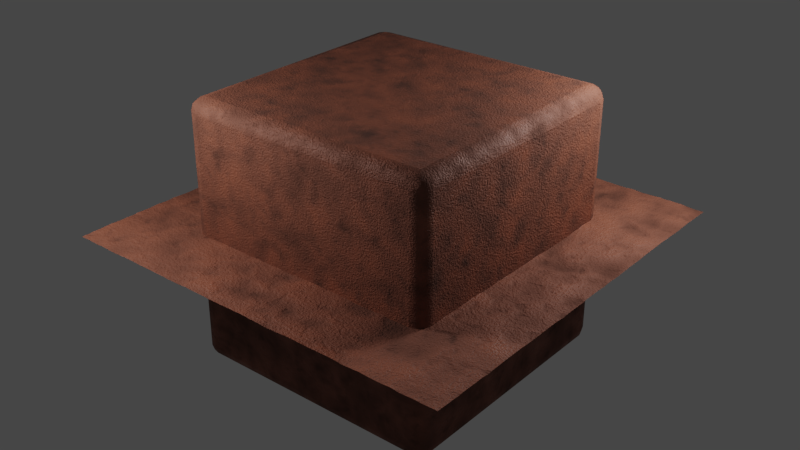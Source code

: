 # Source: T_Rust.blend  (saved by Blender 2.91.10; exported with 4.5.12 LTS)
import bpy
from mathutils import Matrix  # noqa: F401  (used for matrix-valued properties, if any)

bpy.ops.wm.read_factory_settings(use_empty=True)
scene = bpy.context.scene
scene.name = 'Scene'

# ---- collections
col_lights = bpy.data.collections.new('Lights'); scene.collection.children.link(col_lights)

# ---- materials (node trees are filled in below, after node groups)
mat_t_texturename = bpy.data.materials.new('T_TextureName')
mat_t_texturename.displacement_method = 'DISPLACEMENT'

# ---- node groups
ng_bh7_proceduraltiling = bpy.data.node_groups.new('BH7_ProceduralTiling', 'ShaderNodeTree')
_N = ng_bh7_proceduraltiling.nodes; _L = ng_bh7_proceduraltiling.links
ng_t_rust = bpy.data.node_groups.new('T_Rust', 'ShaderNodeTree')
_s = ng_t_rust.interface.new_socket(name='Color', in_out='OUTPUT', socket_type='NodeSocketColor')
_s.default_value = (0.0, 0.0, 0.0, 0.0)
_s = ng_t_rust.interface.new_socket(name='Roughness', in_out='OUTPUT', socket_type='NodeSocketFloat')
_s = ng_t_rust.interface.new_socket(name='Bump', in_out='OUTPUT', socket_type='NodeSocketFloat')
_s.min_value = 0.0
_s.max_value = 0.0
_s = ng_t_rust.interface.new_socket(name='Displacement', in_out='OUTPUT', socket_type='NodeSocketFloat')
_s.min_value = 0.0
_s.max_value = 0.0
_s = ng_t_rust.interface.new_socket(name='Color1', in_out='INPUT', socket_type='NodeSocketColor')
_s.default_value = (0.07661, 0.02651, 0.01528, 1.0)
_s = ng_t_rust.interface.new_socket(name='Color2', in_out='INPUT', socket_type='NodeSocketColor')
_s.default_value = (0.4395, 0.131, 0.07018, 1.0)
_s = ng_t_rust.interface.new_socket(name='NoiseScale01', in_out='INPUT', socket_type='NodeSocketFloat')
_s.default_value = 7.2
_s.min_value = -1000.0
_s.max_value = 1000.0
_s = ng_t_rust.interface.new_socket(name='NoiseMix01', in_out='INPUT', socket_type='NodeSocketFloat')
_s.subtype = 'FACTOR'
_s.default_value = 1.0
_s.min_value = 0.0
_s.max_value = 1.0
_s = ng_t_rust.interface.new_socket(name='NoiseScale02', in_out='INPUT', socket_type='NodeSocketFloat')
_s.default_value = 11.2
_s.min_value = -1000.0
_s.max_value = 1000.0
_s = ng_t_rust.interface.new_socket(name='NoiseMix02', in_out='INPUT', socket_type='NodeSocketFloat')
_s.subtype = 'FACTOR'
_s.default_value = 0.35
_s.min_value = 0.0
_s.max_value = 1.0
_s = ng_t_rust.interface.new_socket(name='NoiseScale03', in_out='INPUT', socket_type='NodeSocketFloat')
_s.default_value = 52.5
_s.min_value = -1000.0
_s.max_value = 1000.0
_s = ng_t_rust.interface.new_socket(name='NoiseMix03', in_out='INPUT', socket_type='NodeSocketFloat')
_s.subtype = 'FACTOR'
_s.default_value = 0.325
_s.min_value = 0.0
_s.max_value = 1.0
_s = ng_t_rust.interface.new_socket(name='NoiseScale04', in_out='INPUT', socket_type='NodeSocketFloat')
_s.default_value = 28.3
_s.min_value = -1000.0
_s.max_value = 1000.0
_s = ng_t_rust.interface.new_socket(name='NoiseVariations', in_out='INPUT', socket_type='NodeSocketFloat')
_s.min_value = -1e+04
_s.max_value = 1e+04
_s = ng_t_rust.interface.new_socket(name='Crustiness', in_out='INPUT', socket_type='NodeSocketFloat')
_s.default_value = 1.0
_s.min_value = -1e+04
_s.max_value = 1e+04
_s = ng_t_rust.interface.new_socket(name='BumpScale', in_out='INPUT', socket_type='NodeSocketFloat')
_s.default_value = 144.3
_s.min_value = -1000.0
_s.max_value = 1000.0
_s = ng_t_rust.interface.new_socket(name='DisplacementStrength', in_out='INPUT', socket_type='NodeSocketFloat')
_s.default_value = 0.02
_s.min_value = -1e+04
_s.max_value = 1e+04
_s = ng_t_rust.interface.new_socket(name='Roughness', in_out='INPUT', socket_type='NodeSocketFloat')
_s.default_value = 0.21
_s.min_value = -1e+04
_s.max_value = 1e+04
_N = ng_t_rust.nodes; _L = ng_t_rust.links
n0 = _N.new('ShaderNodeValToRGB'); n0.name = 'ColorRamp'; n0.location = (710, 511)
while len(n0.color_ramp.elements) > 1: n0.color_ramp.elements.remove(n0.color_ramp.elements[-1])
n0.color_ramp.elements[0].position = 0.004545; n0.color_ramp.elements[0].color = (0.0, 0.0, 0.0, 1.0)
_e = n0.color_ramp.elements.new(1.0); _e.color = (1.0, 1.0, 1.0, 1.0)
n1 = _N.new('ShaderNodeTexNoise'); n1.name = 'Noise Texture'; n1.location = (-353, 306)
n2 = _N.new('ShaderNodeMix'); n2.name = 'Mix'; n2.location = (-129, 236)
n2.data_type = 'RGBA'
n2.blend_type = 'DARKEN'
n3 = _N.new('ShaderNodeTexNoise'); n3.name = 'Noise Texture.001'; n3.location = (-353, 59)
n3.inputs[8].default_value = 0.1
n4 = _N.new('ShaderNodeMix'); n4.name = 'Mix.001'; n4.location = (58, 73)
n4.data_type = 'RGBA'
n4.blend_type = 'BURN'
n5 = _N.new('ShaderNodeTexNoise'); n5.name = 'Noise Texture.002'; n5.location = (-363, -199)
n5.inputs[8].default_value = 0.1
n6 = _N.new('ShaderNodeTexNoise'); n6.name = 'Noise Texture.003'; n6.location = (-372, -450)
n6.inputs[8].default_value = 0.59
n7 = _N.new('ShaderNodeMix'); n7.name = 'Mix.002'; n7.location = (268, -238)
n7.data_type = 'RGBA'
n7.blend_type = 'SUBTRACT'
n8 = _N.new('ShaderNodeMix'); n8.name = 'Mix.003'; n8.location = (984, 516)
n8.data_type = 'RGBA'
n9 = _N.new('ShaderNodeVectorMath'); n9.name = 'Vector Math'; n9.location = (-652, -269)
n9.operation = 'MULTIPLY'
n9.inputs[1].default_value = (1.4, 1.0, 1.0)
n10 = _N.new('ShaderNodeMapRange'); n10.name = 'Map Range'; n10.location = (-178, -445)
n10.inputs[1].default_value = 0.54
n11 = _N.new('ShaderNodeTexCoord'); n11.name = 'Texture Coordinate'; n11.location = (-1156, -201)
n12 = _N.new('ShaderNodeMapRange'); n12.name = 'Map Range.001'; n12.location = (861, -215)
n13 = _N.new('NodeGroupOutput'); n13.name = 'Group Output'; n13.location = (1356, 0)
n14 = _N.new('ShaderNodeMapRange'); n14.name = 'Map Range.003'; n14.location = (1177, -351)
n14.inputs[3].default_value = 1.0
n15 = _N.new('ShaderNodeClamp'); n15.name = 'Clamp'; n15.location = (1367, -393)
n16 = _N.new('ShaderNodeMapRange'); n16.name = 'Map Range.002'; n16.location = (872, 55)
n16.inputs[4].default_value = 0.01
n17 = _N.new('ShaderNodeTexNoise'); n17.name = 'Noise Texture.004'; n17.location = (640, 99)
n17.inputs[4].default_value = 1.0
n18 = _N.new('ShaderNodeGroup'); n18.name = 'Group'; n18.location = (-928, -206)
n18.width = 150
n18.node_tree = ng_bh7_proceduraltiling
n19 = _N.new('NodeGroupInput'); n19.name = 'Group Input'; n19.location = (-1156, 385)
_L.new(n8.outputs[2], n13.inputs[0])
_L.new(n12.outputs[0], n13.inputs[3])
_L.new(n16.outputs[0], n13.inputs[2])
_L.new(n1.outputs[0], n2.inputs[6])
_L.new(n3.outputs[0], n2.inputs[7])
_L.new(n2.outputs[2], n4.inputs[6])
_L.new(n5.outputs[0], n4.inputs[7])
_L.new(n9.outputs[0], n5.inputs[0])
_L.new(n4.outputs[2], n7.inputs[6])
_L.new(n6.outputs[0], n10.inputs[0])
_L.new(n10.outputs[0], n7.inputs[7])
_L.new(n7.outputs[2], n0.inputs[0])
_L.new(n0.outputs[0], n8.inputs[0])
_L.new(n7.outputs[2], n12.inputs[0])
_L.new(n17.outputs[0], n16.inputs[0])
_L.new(n19.outputs[2], n1.inputs[2])
_L.new(n19.outputs[4], n3.inputs[2])
_L.new(n19.outputs[6], n5.inputs[2])
_L.new(n19.outputs[8], n6.inputs[2])
_L.new(n19.outputs[9], n10.inputs[3])
_L.new(n19.outputs[10], n10.inputs[4])
_L.new(n19.outputs[3], n2.inputs[0])
_L.new(n19.outputs[5], n4.inputs[0])
_L.new(n19.outputs[7], n7.inputs[0])
_L.new(n19.outputs[0], n8.inputs[6])
_L.new(n19.outputs[1], n8.inputs[7])
_L.new(n19.outputs[11], n17.inputs[2])
_L.new(n19.outputs[12], n12.inputs[4])
_L.new(n14.outputs[0], n15.inputs[0])
_L.new(n15.outputs[0], n13.inputs[1])
_L.new(n7.outputs[2], n14.inputs[0])
_L.new(n19.outputs[13], n14.inputs[4])
_L.new(n18.outputs[0], n1.inputs[0])
_L.new(n18.outputs[0], n9.inputs[0])
_L.new(n18.outputs[0], n6.inputs[0])
_L.new(n11.outputs[2], n18.inputs[0])
_L.new(n18.outputs[0], n17.inputs[0])
n13.is_active_output = True

# ---- material node trees
mat_t_texturename.use_nodes = True; mat_t_texturename.node_tree.nodes.clear()
_N = mat_t_texturename.node_tree.nodes; _L = mat_t_texturename.node_tree.links
n0 = _N.new('ShaderNodeOutputMaterial'); n0.name = 'Material Output'; n0.location = (670, 299)
n1 = _N.new('ShaderNodeDisplacement'); n1.name = 'Displacement'; n1.location = (338, -389)
n1.inputs[1].default_value = 0.0
n1.inputs[2].default_value = 1.0
n2 = _N.new('ShaderNodeBsdfPrincipled'); n2.name = 'Principled BSDF'; n2.location = (279, 276)
n2.distribution = 'GGX'
n2.subsurface_method = 'BURLEY'
n2.inputs[3].default_value = 1.45
n2.inputs[27].default_value = (0.0, 0.0, 0.0, 1.0)
n2.inputs[28].default_value = 1.0
n3 = _N.new('ShaderNodeBump'); n3.name = 'Bump'; n3.location = (53, -76)
n3.inputs[1].default_value = 1.0
n3.inputs[2].default_value = 1.0
n4 = _N.new('ShaderNodeGroup'); n4.name = 'Group.001'; n4.location = (-741, 38)
n4.width = 217
n4.node_tree = ng_t_rust
n4.inputs[0].default_value = (0.07661, 0.02651, 0.01528, 1.0)
n4.inputs[1].default_value = (0.4395, 0.131, 0.07018, 1.0)
n4.inputs[2].default_value = 7.2
n4.inputs[3].default_value = 1.0
n4.inputs[4].default_value = 11.2
n4.inputs[5].default_value = 0.35
n4.inputs[6].default_value = 52.5
n4.inputs[7].default_value = 0.325
n4.inputs[8].default_value = 28.3
n4.inputs[9].default_value = 0.0
n4.inputs[10].default_value = 1.0
n4.inputs[11].default_value = 144.3
n4.inputs[12].default_value = 0.02
n4.inputs[13].default_value = 0.21
_L.new(n1.outputs[0], n0.inputs[2])
_L.new(n2.outputs[0], n0.inputs[0])
_L.new(n4.outputs[0], n2.inputs[0])
_L.new(n4.outputs[3], n1.inputs[0])
_L.new(n3.outputs[0], n2.inputs[5])
_L.new(n4.outputs[2], n3.inputs[3])
_L.new(n4.outputs[1], n2.inputs[2])
n0.is_active_output = True

# ---- world
world_world = bpy.data.worlds.new('World'); scene.world = world_world
world_world.use_nodes = True; world_world.node_tree.nodes.clear()
_N = world_world.node_tree.nodes; _L = world_world.node_tree.links
n0 = _N.new('ShaderNodeOutputWorld'); n0.name = 'World Output'; n0.location = (300, 300)
n1 = _N.new('ShaderNodeBackground'); n1.name = 'Background'; n1.location = (10, 300)
n1.inputs[0].default_value = (0.05088, 0.05088, 0.05088, 1.0)
_L.new(n1.outputs[0], n0.inputs[0])
n0.is_active_output = True
world_world.color = (0.05088, 0.05088, 0.05088)
world_world.use_sun_shadow = False
world_world.sun_shadow_jitter_overblur = 0.0

# ---- lights
light_point = bpy.data.lights.new('Point', 'POINT')
light_point.transmission_factor = 0.0
light_point.energy = 50.0
light_point.shadow_soft_size = 0.25
light_point.shadow_maximum_resolution = 0.006
light_point.use_absolute_resolution = True
light_point_001 = bpy.data.lights.new('Point.001', 'POINT')
light_point_001.transmission_factor = 0.0
light_point_001.energy = 50.0
light_point_001.shadow_soft_size = 0.25
light_point_001.shadow_maximum_resolution = 0.006
light_point_001.use_absolute_resolution = True

# ---- meshes
me_cube = bpy.data.meshes.new('Cube')
me_cube.from_pydata([(-0.6408, -0.6408, -0.6408), (-0.6408, -0.6408, 0.6408), (-0.6408, 0.6408, -0.6408), (-0.6408, 0.6408, 0.6408), (0.6408, -0.6408, -0.6408), (0.6408, -0.6408, 0.6408), (0.6408, 0.6408, -0.6408), (0.6408, 0.6408, 0.6408)], [], [(0, 1, 3, 2), (2, 3, 7, 6), (6, 7, 5, 4), (4, 5, 1, 0), (2, 6, 4, 0), (7, 3, 1, 5)])
me_cube.polygons.foreach_set('use_smooth', [True] * 6)
_uv = me_cube.uv_layers.new(name='UVMap')
_uv.uv.foreach_set('vector', [0.375, 0.0, 0.625, 0.0, 0.625, 0.25, 0.375, 0.25, 0.375, 0.25, 0.625, 0.25, 0.625, 0.5, 0.375, 0.5, 0.375, 0.5, 0.625, 0.5, 0.625, 0.75, 0.375, 0.75, 0.375, 0.75, 0.625, 0.75, 0.625, 1.0, 0.375, 1.0, 0.125, 0.5, 0.375, 0.5, 0.375, 0.75, 0.125, 0.75, 0.625, 0.5, 0.875, 0.5, 0.875, 0.75, 0.625, 0.75])
me_cube.materials.append(mat_t_texturename)
me_cube.use_remesh_fix_poles = True
me_cube.use_remesh_preserve_attributes = False
me_cube.use_mirror_vertex_groups = False
me_cube.update()
me_plane = bpy.data.meshes.new('Plane')
me_plane.from_pydata([(-1.0, -1.0, 0.0), (1.0, -1.0, 0.0), (-1.0, 1.0, 0.0), (1.0, 1.0, 0.0)], [], [(0, 1, 3, 2)])
_uv = me_plane.uv_layers.new(name='UVMap')
_uv.uv.foreach_set('vector', [0.0, 0.0, 1.0, 0.0, 1.0, 1.0, 0.0, 1.0])
me_plane.materials.append(mat_t_texturename)
me_plane.use_remesh_fix_poles = True
me_plane.use_remesh_preserve_attributes = False
me_plane.use_mirror_vertex_groups = False
me_plane.update()

# ---- objects
ob_cube = bpy.data.objects.new('Cube', me_cube)
ob_plane = bpy.data.objects.new('Plane', me_plane)
ob_point = bpy.data.objects.new('Point', light_point)
ob_point_001 = bpy.data.objects.new('Point.001', light_point_001)

# ---- transforms, parenting, visibility, modifiers, constraints
ob_cube.location = (0.0, 0.0, 0.0)
ob_cube.lineart.crease_threshold = 0.0
_m = ob_cube.modifiers.new('Bevel', 'BEVEL')
_m.width = 0.06
_m.width_pct = 0.06
_m.segments = 3
_m.limit_method = 'NONE'
_m.harden_normals = True
ob_plane.location = (0.0, 0.0, 0.0)
ob_plane.lineart.crease_threshold = 0.0
ob_plane.cycles.use_adaptive_subdivision = True
ob_plane.cycles.dicing_rate = 0.5
_m = ob_plane.modifiers.new('Subdivision', 'SUBSURF')
_m.uv_smooth = 'PRESERVE_CORNERS'
_m.subdivision_type = 'SIMPLE'
ob_point.location = (1.085, 0.8475, 1.062)
ob_point.lineart.crease_threshold = 0.0
ob_point_001.location = (-0.888, -1.346, 1.103)
ob_point_001.lineart.crease_threshold = 0.0

# ---- collection membership
scene.collection.objects.link(ob_cube)
scene.collection.objects.link(ob_plane)
col_lights.objects.link(ob_point)
col_lights.objects.link(ob_point_001)

# ---- scene / render settings (as saved in the file)
scene.frame_start = 0; scene.frame_end = 120; scene.frame_set(0)
scene.render.engine = 'CYCLES'
scene.render.image_settings.color_depth = '16'
scene.render.fps = 3
scene.render.fps_base = 0.1
scene.render.dither_intensity = 0.0
scene.render.film_transparent = True
scene.render.simplify_subdivision = 0
scene.cycles.feature_set = 'EXPERIMENTAL'
scene.cycles.use_denoising = False
scene.cycles.samples = 64
scene.cycles.sampling_pattern = 'TABULATED_SOBOL'
scene.cycles.use_adaptive_sampling = False
scene.cycles.use_light_tree = False
scene.cycles.sample_clamp_direct = 12.0
scene.view_settings.look = 'Medium Contrast'
scene.view_settings.view_transform = 'Filmic'
bpy.context.view_layer.update()

# ---- added for rendering (the .blend has no active camera): camera
cam_auto = bpy.data.cameras.new('AutoCamera')
cam_auto.lens = 50.0
cam_auto.sensor_width = 36.0
cam_auto.clip_end = 1000.0
ob_auto_camera = bpy.data.objects.new('AutoCamera', cam_auto)
scene.collection.objects.link(ob_auto_camera)
ob_auto_camera.location = (2.87301, -3.44762, 2.29841)
ob_auto_camera.rotation_euler = (1.09748, -7.21219e-08, 0.694738)
scene.camera = ob_auto_camera
bpy.context.view_layer.update()
